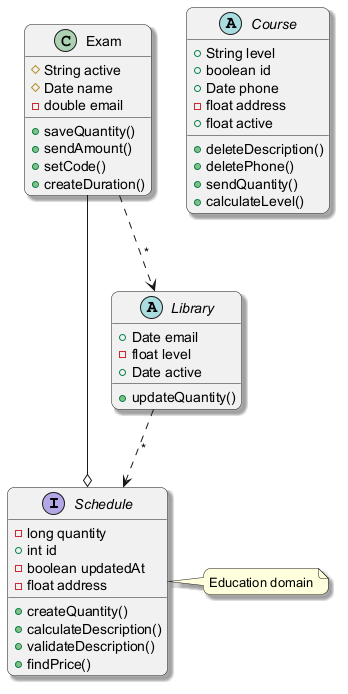

The diagram above was rendered by PlantUML. Its source (embedded in the PNG):
@startuml
skinparam backgroundColor #FFFFFF
skinparam roundCorner 15
skinparam shadowing true
interface Schedule {
  -long quantity
  +int id
  -boolean updatedAt
  -float address
  +createQuantity()
  +calculateDescription()
  +validateDescription()
  +findPrice()
}
abstract class Course {
  +String level
  +boolean id
  +Date phone
  -float address
  +float active
  +deleteDescription()
  +deletePhone()
  +sendQuantity()
  +calculateLevel()
}
class Exam {
  #String active
  #Date name
  -double email
  +saveQuantity()
  +sendAmount()
  +setCode()
  +createDuration()
}
abstract class Library {
  +Date email
  -float level
  +Date active
  +updateQuantity()
}
Exam --o Schedule
Exam ..> Library : "*"
Library ..> Schedule : "*"
note right of Schedule : Education domain
@enduml